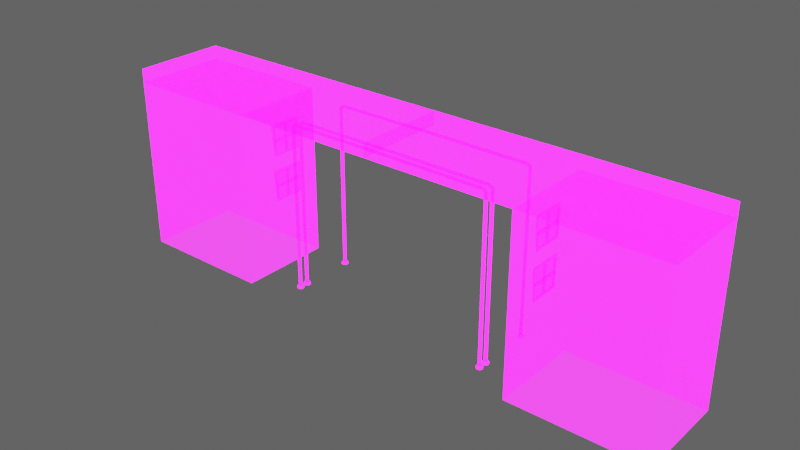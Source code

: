 # Source: Poles_Half-Building.blend  (saved by Blender 2.92.15; exported with 4.5.12 LTS)
import bpy
from mathutils import Matrix  # noqa: F401  (used for matrix-valued properties, if any)

bpy.ops.wm.read_factory_settings(use_empty=True)
scene = bpy.context.scene
scene.name = 'Scene'

# ---- collections
col_collection_2 = bpy.data.collections.new('Collection 2'); scene.collection.children.link(col_collection_2)
col_collection = bpy.data.collections.new('Collection'); scene.collection.children.link(col_collection)

# ---- images (referenced by path relative to the original .blend; pixels are not part of the script)
import os
ASSET_DIR = os.environ.get("B2B_ASSET_DIR", "")  # directory of the original .blend (textures are referenced by path, not embedded)
HERE = os.path.dirname(os.path.abspath(__file__))  # packed textures are extracted next to this script under _unpacked/

def load_image(name, relpath, width, height, colorspace="sRGB"):
    """Load a texture the original file referenced (path relative to the .blend, or extracted next to this script)."""
    p = next((c for c in (os.path.join(HERE, relpath), os.path.join(ASSET_DIR, relpath)) if relpath and os.path.exists(c)), "")
    if p:
        img = bpy.data.images.load(p, check_existing=True)
        img.name = name
    else:  # same state as the original file: an image datablock whose file is absent (Cycles renders it pink)
        img = bpy.data.images.new(name, width, height)
        img.source = "FILE"
        img.filepath = "//" + (relpath or name)
    img.colorspace_settings.name = colorspace
    return img
img_imphenziapalette01_256_gradientx4_png = load_image('ImphenziaPalette01-256-GradientX4.png', 'ImphenziaPalette01-256-GradientX4.png', 1024, 1024, 'sRGB')
img_imphenziapalette02_emission_png = load_image('ImphenziaPalette02-Emission.png', 'ImphenziaPalette02-Emission.png', 1024, 1024, 'sRGB')
img_imphenziapalette02_opacity_png = load_image('ImphenziaPalette02-Opacity.png', 'ImphenziaPalette02-Opacity.png', 1024, 1024, 'sRGB')

# ---- materials (node trees are filled in below, after node groups)
mat_gradient = bpy.data.materials.new('Gradient')
mat_gradient.alpha_threshold = 0.6481
mat_gradient.use_backface_culling = True
mat_gradient.use_raytrace_refraction = True
mat_gradient.use_screen_refraction = True
mat_gradient.use_sss_translucency = True
mat_gradient.thickness_mode = 'SLAB'
mat_gradient.use_thickness_from_shadow = True

# ---- node groups
ng_auto_smooth = bpy.data.node_groups.new('Auto Smooth', 'GeometryNodeTree')
_s = ng_auto_smooth.interface.new_socket(name='Geometry', in_out='OUTPUT', socket_type='NodeSocketGeometry')
_s = ng_auto_smooth.interface.new_socket(name='Geometry', in_out='INPUT', socket_type='NodeSocketGeometry')
_s = ng_auto_smooth.interface.new_socket(name='Angle', in_out='INPUT', socket_type='NodeSocketFloat')
_s.subtype = 'ANGLE'
_s.min_value = 0.0
_s.max_value = 3.142
ng_auto_smooth.is_modifier = True
_N = ng_auto_smooth.nodes; _L = ng_auto_smooth.links
n0 = _N.new('NodeGroupOutput'); n0.name = 'Group Output'; n0.location = (480, -100)
n1 = _N.new('NodeGroupInput'); n1.name = 'Group Input'; n1.location = (-420, -300)
n2 = _N.new('NodeGroupInput'); n2.name = 'Group Input.001'; n2.location = (-60, -100)
n3 = _N.new('GeometryNodeSetShadeSmooth'); n3.name = 'Set Shade Smooth'; n3.location = (120, -100)
n3.domain = 'EDGE'
n4 = _N.new('GeometryNodeSetShadeSmooth'); n4.name = 'Set Shade Smooth.001'; n4.location = (300, -100)
n5 = _N.new('GeometryNodeInputMeshEdgeAngle'); n5.name = 'Edge Angle'; n5.location = (-420, -220)
n6 = _N.new('GeometryNodeInputEdgeSmooth'); n6.name = 'Is Edge Smooth'; n6.location = (-60, -160)
n7 = _N.new('GeometryNodeInputShadeSmooth'); n7.name = 'Is Face Smooth'; n7.location = (-240, -340)
n8 = _N.new('FunctionNodeBooleanMath'); n8.name = 'Boolean Math'; n8.location = (-60, -220)
n9 = _N.new('FunctionNodeCompare'); n9.name = 'Compare'; n9.location = (-240, -180)
n9.operation = 'LESS_EQUAL'
_L.new(n5.outputs[0], n9.inputs[0])
_L.new(n4.outputs[0], n0.inputs[0])
_L.new(n1.outputs[1], n9.inputs[1])
_L.new(n9.outputs[0], n8.inputs[0])
_L.new(n7.outputs[0], n8.inputs[1])
_L.new(n2.outputs[0], n3.inputs[0])
_L.new(n6.outputs[0], n3.inputs[1])
_L.new(n3.outputs[0], n4.inputs[0])
_L.new(n8.outputs[0], n3.inputs[2])
n0.is_active_output = True

# ---- material node trees
mat_gradient.use_nodes = True; mat_gradient.node_tree.nodes.clear()
_N = mat_gradient.node_tree.nodes; _L = mat_gradient.node_tree.links
n0 = _N.new('ShaderNodeOutputMaterial'); n0.name = 'Material Output'; n0.location = (300, 300)
n1 = _N.new('ShaderNodeBsdfPrincipled'); n1.name = 'Principled BSDF'; n1.location = (10, 300)
n1.distribution = 'GGX'
n1.subsurface_method = 'BURLEY'
n1.inputs[3].default_value = 1.45
n1.inputs[28].default_value = 10.0
n2 = _N.new('ShaderNodeTexImage'); n2.name = 'Image Texture'; n2.location = (-460, 320)
n2.image = img_imphenziapalette01_256_gradientx4_png
n3 = _N.new('ShaderNodeTexImage'); n3.name = 'Image Texture.001'; n3.location = (-500, 0)
n3.image = img_imphenziapalette02_emission_png
n4 = _N.new('ShaderNodeTexImage'); n4.name = 'Image Texture.002'; n4.location = (-480, -300)
n4.image = img_imphenziapalette02_opacity_png
_L.new(n1.outputs[0], n0.inputs[0])
_L.new(n2.outputs[0], n1.inputs[0])
_L.new(n3.outputs[0], n1.inputs[27])
_L.new(n4.outputs[0], n1.inputs[4])
n0.is_active_output = True

# ---- world
world_world = bpy.data.worlds.new('World'); scene.world = world_world
world_world.use_nodes = True; world_world.node_tree.nodes.clear()
_N = world_world.node_tree.nodes; _L = world_world.node_tree.links
n0 = _N.new('ShaderNodeOutputWorld'); n0.name = 'World Output'; n0.location = (300, 300)
n1 = _N.new('ShaderNodeBackground'); n1.name = 'Background'; n1.location = (10, 300)
n1.inputs[0].default_value = (0.05088, 0.05088, 0.05088, 1.0)
n1.inputs[1].default_value = 2.0
_L.new(n1.outputs[0], n0.inputs[0])
n0.is_active_output = True
world_world.color = (0.05088, 0.05088, 0.05088)
world_world.use_sun_shadow = False
world_world.sun_shadow_jitter_overblur = 0.0

# ---- meshes
me_plane_073 = bpy.data.meshes.new('Plane.073')
me_plane_073.from_pydata([(60.71, 0.0, 0.0), (31.73, 0.0, 0.0), (31.73, 0.0, 37.26), (60.71, 0.0, 37.26), (31.73, 0.0, 37.26), (60.71, 0.0, 37.26), (31.73, 0.0, 40.15), (60.71, 0.0, 40.15), (0.0, 0.0, 37.26), (0.0, 0.0, 40.15), (22.75, 7.598, 0.2927), (22.75, 7.598, 35.23), (22.98, 7.502, 0.2927), (22.98, 7.502, 35.23), (23.07, 7.272, 0.2927), (23.07, 7.272, 35.23), (22.98, 7.042, 0.2927), (22.98, 7.042, 35.23), (22.75, 6.946, 0.2927), (22.75, 6.946, 35.23), (22.51, 7.042, 0.2927), (22.51, 7.042, 35.23), (22.42, 7.272, 0.2927), (22.42, 7.272, 35.23), (22.51, 7.502, 0.2927), (22.51, 7.502, 35.23), (22.89, 7.502, 35.64), (22.7, 7.598, 35.51), (22.97, 7.272, 35.7), (22.89, 7.042, 35.64), (22.7, 6.946, 35.51), (22.52, 7.042, 35.37), (22.44, 7.272, 35.31), (22.52, 7.502, 35.37), (22.49, 7.502, 35.97), (22.4, 7.598, 35.76), (22.53, 7.272, 36.06), (22.49, 7.042, 35.97), (22.4, 6.946, 35.76), (22.3, 7.042, 35.55), (22.26, 7.272, 35.47), (22.3, 7.502, 35.55), (22.01, 7.502, 36.18), (21.99, 7.598, 35.95), (22.02, 7.272, 36.28), (22.01, 7.042, 36.18), (21.99, 6.946, 35.95), (21.97, 7.042, 35.73), (21.96, 7.272, 35.63), (21.97, 7.502, 35.73), (21.51, 7.502, 36.23), (21.51, 7.598, 36.0), (21.51, 7.272, 36.33), (21.51, 7.042, 36.23), (21.51, 6.946, 36.0), (21.51, 7.042, 35.77), (21.51, 7.272, 35.67), (21.51, 7.502, 35.77), (0.0, 7.502, 36.31), (0.0, 7.598, 36.08), (0.0, 7.272, 36.41), (0.0, 7.042, 36.31), (0.0, 6.946, 36.08), (0.0, 7.042, 35.85), (0.0, 7.272, 35.76), (0.0, 7.502, 35.85), (22.75, 5.705, 0.2919), (22.75, 5.705, 35.23), (22.98, 5.609, 0.2919), (22.98, 5.609, 35.23), (23.08, 5.379, 0.2919), (23.08, 5.379, 35.23), (22.98, 5.149, 0.2919), (22.98, 5.149, 35.23), (22.75, 5.053, 0.2919), (22.75, 5.053, 35.23), (22.52, 5.149, 0.2919), (22.52, 5.149, 35.23), (22.43, 5.379, 0.2919), (22.43, 5.379, 35.23), (22.52, 5.609, 0.2919), (22.52, 5.609, 35.23), (22.9, 5.609, 35.64), (22.71, 5.705, 35.5), (22.98, 5.379, 35.7), (22.9, 5.149, 35.64), (22.71, 5.053, 35.5), (22.52, 5.149, 35.37), (22.45, 5.379, 35.31), (22.52, 5.609, 35.37), (22.5, 5.609, 35.97), (22.4, 5.705, 35.76), (22.54, 5.379, 36.06), (22.5, 5.149, 35.97), (22.4, 5.053, 35.76), (22.31, 5.149, 35.55), (22.27, 5.379, 35.47), (22.31, 5.609, 35.55), (22.02, 5.609, 36.18), (22.0, 5.705, 35.95), (22.03, 5.379, 36.28), (22.02, 5.149, 36.18), (22.0, 5.053, 35.95), (21.98, 5.149, 35.72), (21.97, 5.379, 35.63), (21.98, 5.609, 35.72), (21.52, 5.609, 36.23), (21.52, 5.705, 36.0), (21.52, 5.379, 36.33), (21.52, 5.149, 36.23), (21.52, 5.053, 36.0), (21.52, 5.149, 35.77), (21.52, 5.379, 35.67), (21.52, 5.609, 35.77), (0.0, 5.609, 36.31), (0.0, 5.705, 36.08), (0.0, 5.379, 36.41), (0.0, 5.149, 36.31), (0.0, 5.053, 36.08), (0.0, 5.149, 35.85), (0.0, 5.379, 35.76), (0.0, 5.609, 35.85), (22.15, 19.3, -0.07145), (21.94, 18.8, -0.07145), (22.15, 18.3, -0.07145), (22.65, 18.1, -0.07145), (23.15, 18.3, -0.07145), (23.35, 18.8, -0.07145), (23.15, 19.3, -0.07145), (22.65, 19.51, -0.07145), (22.15, 19.3, 0.2768), (21.94, 18.8, 0.2768), (22.15, 18.3, 0.2768), (22.65, 18.1, 0.2768), (23.15, 18.3, 0.2768), (23.35, 18.8, 0.2768), (23.15, 19.3, 0.2768), (22.65, 19.51, 0.2768), (0.0, 19.03, 35.84), (0.0, 18.8, 35.74), (0.0, 18.57, 35.84), (0.0, 18.48, 36.07), (0.0, 18.57, 36.3), (0.0, 18.8, 36.39), (0.0, 19.13, 36.07), (0.0, 19.03, 36.3), (21.41, 19.03, 35.75), (21.41, 18.8, 35.66), (21.41, 18.57, 35.75), (21.41, 18.48, 35.98), (21.42, 18.57, 36.21), (21.42, 18.8, 36.31), (21.41, 19.13, 35.98), (21.42, 19.03, 36.21), (21.87, 19.03, 35.71), (21.86, 18.8, 35.61), (21.87, 18.57, 35.71), (21.89, 18.48, 35.94), (21.91, 18.57, 36.17), (21.92, 18.8, 36.26), (21.89, 19.13, 35.94), (21.91, 19.03, 36.17), (22.2, 19.03, 35.54), (22.16, 18.8, 35.45), (22.2, 18.57, 35.54), (22.3, 18.48, 35.75), (22.4, 18.57, 35.96), (22.44, 18.8, 36.04), (22.3, 19.13, 35.75), (22.4, 19.03, 35.96), (22.42, 19.03, 35.35), (22.34, 18.8, 35.3), (22.42, 18.57, 35.35), (22.61, 18.48, 35.49), (22.79, 18.57, 35.62), (22.87, 18.8, 35.68), (22.61, 19.13, 35.49), (22.79, 19.03, 35.62), (22.42, 19.03, 35.21), (22.42, 19.03, 0.2768), (22.32, 18.8, 35.21), (22.32, 18.8, 0.2768), (22.42, 18.57, 35.21), (22.42, 18.57, 0.2768), (22.65, 18.48, 35.21), (22.65, 18.48, 0.2768), (22.88, 18.57, 35.21), (22.88, 18.57, 0.2768), (22.97, 18.8, 35.21), (22.97, 18.8, 0.2768), (22.88, 19.03, 35.21), (22.88, 19.03, 0.2768), (22.65, 19.13, 35.21), (22.65, 19.13, 0.2768), (22.75, 7.976, 0.2927), (23.24, 7.77, 0.2927), (23.45, 7.272, 0.2927), (23.24, 6.774, 0.2927), (22.75, 6.568, 0.2927), (22.25, 6.774, 0.2927), (22.04, 7.272, 0.2927), (22.25, 7.77, 0.2927), (22.75, 6.083, 0.2919), (23.25, 5.877, 0.2919), (23.46, 5.379, 0.2919), (23.25, 4.881, 0.2919), (22.75, 4.675, 0.2919), (22.26, 4.881, 0.2919), (22.05, 5.379, 0.2919), (22.26, 5.877, 0.2919), (22.75, 7.976, -0.05556), (23.24, 7.77, -0.05556), (23.45, 7.272, -0.05556), (23.24, 6.774, -0.05556), (22.75, 6.568, -0.05556), (22.25, 6.774, -0.05556), (22.04, 7.272, -0.05556), (22.25, 7.77, -0.05556), (22.75, 6.083, -0.05636), (23.25, 5.877, -0.05636), (23.46, 5.379, -0.05636), (23.25, 4.881, -0.05636), (22.75, 4.675, -0.05636), (22.26, 4.881, -0.05636), (22.05, 5.379, -0.05636), (22.26, 5.877, -0.05636), (31.68, 11.86, 16.38), (31.68, 11.31, 16.4), (31.31, 11.86, 16.38), (31.31, 11.31, 16.4), (31.68, 11.74, 22.1), (31.68, 11.19, 22.12), (31.31, 11.74, 22.1), (31.31, 11.19, 22.12), (31.71, 14.97, 15.92), (31.71, 8.385, 15.92), (31.71, 15.1, 22.75), (31.71, 7.891, 22.75), (31.31, 8.83, 16.38), (31.31, 14.52, 16.38), (31.31, 8.365, 22.11), (31.31, 14.63, 22.11), (31.31, 8.385, 15.92), (31.31, 14.97, 15.92), (31.31, 7.891, 22.75), (31.31, 15.1, 22.75), (31.68, 8.799, 16.38), (31.68, 14.52, 16.38), (31.68, 8.375, 22.11), (31.68, 14.62, 22.11), (31.31, 8.626, 18.92), (31.29, 8.555, 19.52), (31.68, 8.597, 18.89), (31.66, 8.566, 19.49), (31.38, 14.59, 19.6), (31.4, 14.66, 19.01), (31.75, 14.6, 19.58), (31.77, 14.63, 18.98), (31.68, 11.86, 26.4), (31.68, 11.31, 26.42), (31.31, 11.86, 26.4), (31.31, 11.31, 26.42), (31.68, 11.74, 32.11), (31.68, 11.19, 32.13), (31.31, 11.74, 32.11), (31.31, 11.19, 32.13), (31.71, 14.97, 25.94), (31.71, 8.385, 25.94), (31.71, 15.1, 32.76), (31.71, 7.891, 32.76), (31.31, 8.83, 26.4), (31.31, 14.52, 26.4), (31.31, 8.365, 32.12), (31.31, 14.63, 32.12), (31.31, 8.385, 25.94), (31.31, 14.97, 25.94), (31.31, 7.891, 32.76), (31.31, 15.1, 32.76), (31.68, 8.799, 26.4), (31.68, 14.52, 26.4), (31.68, 8.375, 32.12), (31.68, 14.62, 32.12), (31.31, 8.626, 28.93), (31.29, 8.555, 29.53), (31.68, 8.597, 28.9), (31.66, 8.566, 29.5), (31.38, 14.59, 29.62), (31.4, 14.66, 29.02), (31.75, 14.6, 29.59), (31.77, 14.63, 28.99), (4.533, 0.0, 40.15), (9.066, 0.0, 40.15), (13.6, 0.0, 40.15), (18.13, 0.0, 40.15), (22.67, 0.0, 40.15), (27.2, 0.0, 40.15), (27.2, 0.0, 37.26), (22.67, 0.0, 37.26), (18.13, 0.0, 37.26), (13.6, 0.0, 37.26), (9.066, 0.0, 37.26), (4.533, 0.0, 37.26), (20.71, 20.0, 0.0), (60.71, 20.0, 0.0), (31.73, 20.0, 0.0), (60.71, 20.0, 37.26), (31.73, 20.0, 37.26), (60.71, 20.0, 37.26), (31.73, 20.0, 37.26), (60.71, 20.0, 40.15), (31.73, 20.0, 40.15), (0.0, 20.0, 37.26), (0.0, 20.0, 40.15), (27.2, 20.0, 37.26), (22.67, 20.0, 37.26), (18.13, 20.0, 37.26), (13.6, 20.0, 37.26), (9.066, 20.0, 37.26), (4.533, 20.0, 37.26), (27.2, 20.0, 40.15), (22.67, 20.0, 40.15), (18.13, 20.0, 40.15), (13.6, 20.0, 40.15), (9.066, 20.0, 40.15), (4.533, 20.0, 40.15)], [], [(1, 0, 3, 2), (304, 1, 2, 306), (4, 5, 7, 6), (311, 8, 9, 312), (318, 301, 8, 311), (301, 290, 9, 8), (10, 11, 13, 12), (12, 13, 15, 14), (14, 15, 17, 16), (16, 17, 19, 18), (18, 19, 21, 20), (20, 21, 23, 22), (17, 15, 28, 29), (22, 23, 25, 24), (24, 25, 11, 10), (33, 32, 40, 41), (23, 21, 31, 32), (19, 17, 29, 30), (25, 23, 32, 33), (15, 13, 26, 28), (21, 19, 30, 31), (11, 25, 33, 27), (13, 11, 27, 26), (38, 37, 45, 46), (31, 30, 38, 39), (29, 28, 36, 37), (26, 27, 35, 34), (27, 33, 41, 35), (32, 31, 39, 40), (30, 29, 37, 38), (28, 26, 34, 36), (43, 49, 57, 51), (36, 34, 42, 44), (41, 40, 48, 49), (39, 38, 46, 47), (37, 36, 44, 45), (34, 35, 43, 42), (35, 41, 49, 43), (40, 39, 47, 48), (55, 54, 62, 63), (48, 47, 55, 56), (46, 45, 53, 54), (44, 42, 50, 52), (49, 48, 56, 57), (47, 46, 54, 55), (45, 44, 52, 53), (42, 43, 51, 50), (58, 59, 65, 64, 63, 62, 61, 60), (53, 52, 60, 61), (50, 51, 59, 58), (51, 57, 65, 59), (56, 55, 63, 64), (54, 53, 61, 62), (52, 50, 58, 60), (57, 56, 64, 65), (66, 67, 69, 68), (68, 69, 71, 70), (70, 71, 73, 72), (72, 73, 75, 74), (74, 75, 77, 76), (76, 77, 79, 78), (73, 71, 84, 85), (78, 79, 81, 80), (80, 81, 67, 66), (89, 88, 96, 97), (79, 77, 87, 88), (75, 73, 85, 86), (81, 79, 88, 89), (71, 69, 82, 84), (77, 75, 86, 87), (67, 81, 89, 83), (69, 67, 83, 82), (94, 93, 101, 102), (87, 86, 94, 95), (85, 84, 92, 93), (82, 83, 91, 90), (83, 89, 97, 91), (88, 87, 95, 96), (86, 85, 93, 94), (84, 82, 90, 92), (99, 105, 113, 107), (92, 90, 98, 100), (97, 96, 104, 105), (95, 94, 102, 103), (93, 92, 100, 101), (90, 91, 99, 98), (91, 97, 105, 99), (96, 95, 103, 104), (111, 110, 118, 119), (104, 103, 111, 112), (102, 101, 109, 110), (100, 98, 106, 108), (105, 104, 112, 113), (103, 102, 110, 111), (101, 100, 108, 109), (98, 99, 107, 106), (114, 115, 121, 120, 119, 118, 117, 116), (109, 108, 116, 117), (106, 107, 115, 114), (107, 113, 121, 115), (112, 111, 119, 120), (110, 109, 117, 118), (108, 106, 114, 116), (113, 112, 120, 121), (130, 137, 129, 122), (131, 130, 122, 123), (132, 131, 123, 124), (133, 132, 124, 125), (134, 133, 125, 126), (135, 134, 126, 127), (136, 135, 127, 128), (137, 136, 128, 129), (179, 193, 137, 130), (189, 187, 134, 135), (181, 179, 130, 131), (191, 189, 135, 136), (183, 181, 131, 132), (193, 191, 136, 137), (185, 183, 132, 133), (187, 185, 133, 134), (22, 24, 201, 200), (146, 147, 139, 138), (151, 153, 145, 143), (149, 150, 142, 141), (147, 148, 140, 139), (152, 146, 138, 144), (153, 152, 144, 145), (150, 151, 143, 142), (145, 144, 138, 139, 140, 141, 142, 143), (161, 160, 152, 153), (158, 159, 151, 150), (156, 157, 149, 148), (154, 155, 147, 146), (159, 161, 153, 151), (157, 158, 150, 149), (155, 156, 148, 147), (148, 149, 141, 140), (163, 164, 156, 155), (168, 162, 154, 160), (169, 168, 160, 161), (166, 167, 159, 158), (164, 165, 157, 156), (162, 163, 155, 154), (167, 169, 161, 159), (160, 154, 146, 152), (175, 177, 169, 167), (173, 174, 166, 165), (171, 172, 164, 163), (176, 170, 162, 168), (177, 176, 168, 169), (174, 175, 167, 166), (172, 173, 165, 164), (165, 166, 158, 157), (190, 192, 176, 177), (192, 178, 170, 176), (182, 184, 173, 172), (188, 190, 177, 175), (178, 180, 171, 170), (184, 186, 174, 173), (180, 182, 172, 171), (170, 171, 163, 162), (179, 178, 192, 193), (181, 180, 178, 179), (197, 198, 214, 213), (186, 188, 175, 174), (183, 182, 180, 181), (72, 74, 206, 205), (185, 184, 182, 183), (14, 16, 197, 196), (187, 186, 184, 185), (189, 188, 186, 187), (24, 10, 194, 201), (191, 190, 188, 189), (193, 192, 190, 191), (74, 76, 207, 206), (16, 18, 198, 197), (66, 68, 203, 202), (76, 78, 208, 207), (18, 20, 199, 198), (10, 12, 195, 194), (68, 70, 204, 203), (78, 80, 209, 208), (20, 22, 200, 199), (70, 72, 205, 204), (12, 14, 196, 195), (80, 66, 202, 209), (198, 199, 215, 214), (199, 200, 216, 215), (200, 201, 217, 216), (201, 194, 210, 217), (202, 203, 219, 218), (203, 204, 220, 219), (204, 205, 221, 220), (205, 206, 222, 221), (206, 207, 223, 222), (207, 208, 224, 223), (194, 195, 211, 210), (208, 209, 225, 224), (195, 196, 212, 211), (209, 202, 218, 225), (196, 197, 213, 212), (231, 233, 229, 227), (233, 232, 228, 229), (232, 230, 226, 228), (229, 228, 226, 227), (233, 231, 230, 232), (241, 239, 247, 249), (235, 237, 244, 242), (237, 236, 245, 244), (236, 234, 243, 245), (234, 235, 242, 243), (238, 239, 243, 242), (241, 240, 244, 245), (239, 241, 245, 243), (240, 238, 242, 244), (247, 246, 248, 249), (239, 238, 246, 247), (238, 240, 248, 246), (240, 241, 249, 248), (250, 252, 253, 251), (255, 254, 256, 257), (251, 253, 256, 254), (252, 250, 255, 257), (250, 251, 254, 255), (263, 265, 261, 259), (265, 264, 260, 261), (264, 262, 258, 260), (261, 260, 258, 259), (265, 263, 262, 264), (273, 271, 279, 281), (267, 269, 276, 274), (269, 268, 277, 276), (268, 266, 275, 277), (266, 267, 274, 275), (270, 271, 275, 274), (273, 272, 276, 277), (271, 273, 277, 275), (272, 270, 274, 276), (279, 278, 280, 281), (271, 270, 278, 279), (270, 272, 280, 278), (272, 273, 281, 280), (282, 284, 285, 283), (287, 286, 288, 289), (283, 285, 288, 286), (284, 282, 287, 289), (282, 283, 286, 287), (4, 6, 295, 296), (296, 295, 294, 297), (297, 294, 293, 298), (298, 293, 292, 299), (299, 292, 291, 300), (300, 291, 290, 301), (308, 4, 296, 313), (313, 296, 297, 314), (314, 297, 298, 315), (315, 298, 299, 316), (316, 299, 300, 317), (317, 300, 301, 318), (0, 303, 305, 3), (2, 3, 305, 306), (291, 323, 324, 290), (292, 322, 323, 291), (293, 321, 322, 292), (294, 320, 321, 293), (295, 319, 320, 294), (6, 310, 319, 295), (324, 323, 322, 321, 320, 319, 310, 309, 307, 308, 313, 314, 315, 316, 317, 318, 311, 312), (290, 324, 312, 9), (305, 303, 302, 304, 306), (5, 307, 309, 7), (6, 7, 309, 310), (4, 308, 307, 5)])
me_plane_073.polygons.foreach_set('use_smooth', [True] * 273)
_uv = me_plane_073.uv_layers.new(name='UVMap')
_uv.uv.foreach_set('vector', [0.2196, 0.7833, 0.2196, 0.7833, 0.2196, 0.7833, 0.2196, 0.7833, 0.2155, 0.7778, 0.2155, 0.7778, 0.2155, 0.7778, 0.2155, 0.7778, 0.2155, 0.7778, 0.2155, 0.7778, 0.2155, 0.7778, 0.2155, 0.7778, 0.2155, 0.7778, 0.2155, 0.7778, 0.2155, 0.7778, 0.2155, 0.7778, 0.2155, 0.7778, 0.2155, 0.7778, 0.2155, 0.7778, 0.2155, 0.7778, 0.2155, 0.7778, 0.2155, 0.7778, 0.2155, 0.7778, 0.2155, 0.7778, 0.3921, 0.4693, 0.3921, 0.4928, 0.3939, 0.4928, 0.3939, 0.4693, 0.3939, 0.4693, 0.3939, 0.4928, 0.3946, 0.4928, 0.3946, 0.4693, 0.3946, 0.4693, 0.3946, 0.4928, 0.3939, 0.4928, 0.3939, 0.4693, 0.3939, 0.4693, 0.3939, 0.4928, 0.3921, 0.4928, 0.3921, 0.4693, 0.3921, 0.4693, 0.3921, 0.4928, 0.3903, 0.4928, 0.3903, 0.4693, 0.3903, 0.4693, 0.3903, 0.4928, 0.3895, 0.4928, 0.3895, 0.4693, 0.3939, 0.4928, 0.3946, 0.4928, 0.3946, 0.4928, 0.3939, 0.4928, 0.3895, 0.4693, 0.3895, 0.4928, 0.3903, 0.4928, 0.3903, 0.4693, 0.3903, 0.4693, 0.3903, 0.4928, 0.3921, 0.4928, 0.3921, 0.4693, 0.3903, 0.4928, 0.3895, 0.4928, 0.3895, 0.4928, 0.3903, 0.4928, 0.3895, 0.4928, 0.3903, 0.4928, 0.3903, 0.4928, 0.3895, 0.4928, 0.3921, 0.4928, 0.3939, 0.4928, 0.3939, 0.4928, 0.3921, 0.4928, 0.3903, 0.4928, 0.3895, 0.4928, 0.3895, 0.4928, 0.3903, 0.4928, 0.3946, 0.4928, 0.3939, 0.4928, 0.3939, 0.4928, 0.3946, 0.4928, 0.3903, 0.4928, 0.3921, 0.4928, 0.3921, 0.4928, 0.3903, 0.4928, 0.3921, 0.4928, 0.3903, 0.4928, 0.3903, 0.4928, 0.3921, 0.4928, 0.3939, 0.4928, 0.3921, 0.4928, 0.3921, 0.4928, 0.3939, 0.4928, 0.3921, 0.4928, 0.3939, 0.4928, 0.3939, 0.4928, 0.3921, 0.4928, 0.3903, 0.4928, 0.3921, 0.4928, 0.3921, 0.4928, 0.3903, 0.4928, 0.3939, 0.4928, 0.3946, 0.4928, 0.3946, 0.4928, 0.3939, 0.4928, 0.3939, 0.4928, 0.3921, 0.4928, 0.3921, 0.4928, 0.3939, 0.4928, 0.3921, 0.4928, 0.3903, 0.4928, 0.3903, 0.4928, 0.3921, 0.4928, 0.3895, 0.4928, 0.3903, 0.4928, 0.3903, 0.4928, 0.3895, 0.4928, 0.3921, 0.4928, 0.3939, 0.4928, 0.3939, 0.4928, 0.3921, 0.4928, 0.3946, 0.4928, 0.3939, 0.4928, 0.3939, 0.4928, 0.3946, 0.4928, 0.3921, 0.4928, 0.3903, 0.4928, 0.3903, 0.4928, 0.3921, 0.4928, 0.3946, 0.4928, 0.3939, 0.4928, 0.3939, 0.4928, 0.3946, 0.4928, 0.3903, 0.4928, 0.3895, 0.4928, 0.3895, 0.4928, 0.3903, 0.4928, 0.3903, 0.4928, 0.3921, 0.4928, 0.3921, 0.4928, 0.3903, 0.4928, 0.3939, 0.4928, 0.3946, 0.4928, 0.3946, 0.4928, 0.3939, 0.4928, 0.3939, 0.4928, 0.3921, 0.4928, 0.3921, 0.4928, 0.3939, 0.4928, 0.3921, 0.4928, 0.3903, 0.4928, 0.3903, 0.4928, 0.3921, 0.4928, 0.3895, 0.4928, 0.3903, 0.4928, 0.3903, 0.4928, 0.3895, 0.4928, 0.3903, 0.4928, 0.3921, 0.4928, 0.3921, 0.4928, 0.3903, 0.4928, 0.3895, 0.4928, 0.3903, 0.4928, 0.3903, 0.4928, 0.3895, 0.4928, 0.3921, 0.4928, 0.3939, 0.4928, 0.3939, 0.4928, 0.3921, 0.4928, 0.3946, 0.4928, 0.3939, 0.4928, 0.3939, 0.4928, 0.3946, 0.4928, 0.3903, 0.4928, 0.3895, 0.4928, 0.3895, 0.4928, 0.3903, 0.4928, 0.3903, 0.4928, 0.3921, 0.4928, 0.3921, 0.4928, 0.3903, 0.4928, 0.3939, 0.4928, 0.3946, 0.4928, 0.3946, 0.4928, 0.3939, 0.4928, 0.3939, 0.4928, 0.3921, 0.4928, 0.3921, 0.4928, 0.3939, 0.4928, 0.3939, 0.4928, 0.3921, 0.4928, 0.3903, 0.4928, 0.3895, 0.4928, 0.3903, 0.4928, 0.3921, 0.4928, 0.3939, 0.4928, 0.3946, 0.4928, 0.3939, 0.4928, 0.3946, 0.4928, 0.3946, 0.4928, 0.3939, 0.4928, 0.3939, 0.4928, 0.3921, 0.4928, 0.3921, 0.4928, 0.3939, 0.4928, 0.3921, 0.4928, 0.3903, 0.4928, 0.3903, 0.4928, 0.3921, 0.4928, 0.3895, 0.4928, 0.3903, 0.4928, 0.3903, 0.4928, 0.3895, 0.4928, 0.3921, 0.4928, 0.3939, 0.4928, 0.3939, 0.4928, 0.3921, 0.4928, 0.3946, 0.4928, 0.3939, 0.4928, 0.3939, 0.4928, 0.3946, 0.4928, 0.3903, 0.4928, 0.3895, 0.4928, 0.3895, 0.4928, 0.3903, 0.4928, 0.3921, 0.4693, 0.3921, 0.4928, 0.3939, 0.4928, 0.3939, 0.4693, 0.3939, 0.4693, 0.3939, 0.4928, 0.3946, 0.4928, 0.3946, 0.4693, 0.3946, 0.4693, 0.3946, 0.4928, 0.3939, 0.4928, 0.3939, 0.4693, 0.3939, 0.4693, 0.3939, 0.4928, 0.3921, 0.4928, 0.3921, 0.4693, 0.3921, 0.4693, 0.3921, 0.4928, 0.3903, 0.4928, 0.3903, 0.4693, 0.3903, 0.4693, 0.3903, 0.4928, 0.3895, 0.4928, 0.3895, 0.4693, 0.3939, 0.4928, 0.3946, 0.4928, 0.3946, 0.4928, 0.3939, 0.4928, 0.3895, 0.4693, 0.3895, 0.4928, 0.3903, 0.4928, 0.3903, 0.4693, 0.3903, 0.4693, 0.3903, 0.4928, 0.3921, 0.4928, 0.3921, 0.4693, 0.3903, 0.4928, 0.3895, 0.4928, 0.3895, 0.4928, 0.3903, 0.4928, 0.3895, 0.4928, 0.3903, 0.4928, 0.3903, 0.4928, 0.3895, 0.4928, 0.3921, 0.4928, 0.3939, 0.4928, 0.3939, 0.4928, 0.3921, 0.4928, 0.3903, 0.4928, 0.3895, 0.4928, 0.3895, 0.4928, 0.3903, 0.4928, 0.3946, 0.4928, 0.3939, 0.4928, 0.3939, 0.4928, 0.3946, 0.4928, 0.3903, 0.4928, 0.3921, 0.4928, 0.3921, 0.4928, 0.3903, 0.4928, 0.3921, 0.4928, 0.3903, 0.4928, 0.3903, 0.4928, 0.3921, 0.4928, 0.3939, 0.4928, 0.3921, 0.4928, 0.3921, 0.4928, 0.3939, 0.4928, 0.3921, 0.4928, 0.3939, 0.4928, 0.3939, 0.4928, 0.3921, 0.4928, 0.3903, 0.4928, 0.3921, 0.4928, 0.3921, 0.4928, 0.3903, 0.4928, 0.3939, 0.4928, 0.3946, 0.4928, 0.3946, 0.4928, 0.3939, 0.4928, 0.3939, 0.4928, 0.3921, 0.4928, 0.3921, 0.4928, 0.3939, 0.4928, 0.3921, 0.4928, 0.3903, 0.4928, 0.3903, 0.4928, 0.3921, 0.4928, 0.3895, 0.4928, 0.3903, 0.4928, 0.3903, 0.4928, 0.3895, 0.4928, 0.3921, 0.4928, 0.3939, 0.4928, 0.3939, 0.4928, 0.3921, 0.4928, 0.3946, 0.4928, 0.3939, 0.4928, 0.3939, 0.4928, 0.3946, 0.4928, 0.3921, 0.4928, 0.3903, 0.4928, 0.3903, 0.4928, 0.3921, 0.4928, 0.3946, 0.4928, 0.3939, 0.4928, 0.3939, 0.4928, 0.3946, 0.4928, 0.3903, 0.4928, 0.3895, 0.4928, 0.3895, 0.4928, 0.3903, 0.4928, 0.3903, 0.4928, 0.3921, 0.4928, 0.3921, 0.4928, 0.3903, 0.4928, 0.3939, 0.4928, 0.3946, 0.4928, 0.3946, 0.4928, 0.3939, 0.4928, 0.3939, 0.4928, 0.3921, 0.4928, 0.3921, 0.4928, 0.3939, 0.4928, 0.3921, 0.4928, 0.3903, 0.4928, 0.3903, 0.4928, 0.3921, 0.4928, 0.3895, 0.4928, 0.3903, 0.4928, 0.3903, 0.4928, 0.3895, 0.4928, 0.3903, 0.4928, 0.3921, 0.4928, 0.3921, 0.4928, 0.3903, 0.4928, 0.3895, 0.4928, 0.3903, 0.4928, 0.3903, 0.4928, 0.3895, 0.4928, 0.3921, 0.4928, 0.3939, 0.4928, 0.3939, 0.4928, 0.3921, 0.4928, 0.3946, 0.4928, 0.3939, 0.4928, 0.3939, 0.4928, 0.3946, 0.4928, 0.3903, 0.4928, 0.3895, 0.4928, 0.3895, 0.4928, 0.3903, 0.4928, 0.3903, 0.4928, 0.3921, 0.4928, 0.3921, 0.4928, 0.3903, 0.4928, 0.3939, 0.4928, 0.3946, 0.4928, 0.3946, 0.4928, 0.3939, 0.4928, 0.3939, 0.4928, 0.3921, 0.4928, 0.3921, 0.4928, 0.3939, 0.4928, 0.3939, 0.4928, 0.3921, 0.4928, 0.3903, 0.4928, 0.3895, 0.4928, 0.3903, 0.4928, 0.3921, 0.4928, 0.3939, 0.4928, 0.3946, 0.4928, 0.3939, 0.4928, 0.3946, 0.4928, 0.3946, 0.4928, 0.3939, 0.4928, 0.3939, 0.4928, 0.3921, 0.4928, 0.3921, 0.4928, 0.3939, 0.4928, 0.3921, 0.4928, 0.3903, 0.4928, 0.3903, 0.4928, 0.3921, 0.4928, 0.3895, 0.4928, 0.3903, 0.4928, 0.3903, 0.4928, 0.3895, 0.4928, 0.3921, 0.4928, 0.3939, 0.4928, 0.3939, 0.4928, 0.3921, 0.4928, 0.3946, 0.4928, 0.3939, 0.4928, 0.3939, 0.4928, 0.3946, 0.4928, 0.3903, 0.4928, 0.3895, 0.4928, 0.3895, 0.4928, 0.3903, 0.4928, 0.3903, 0.4693, 0.3921, 0.4693, 0.3921, 0.4693, 0.3903, 0.4693, 0.3895, 0.4693, 0.3903, 0.4693, 0.3903, 0.4693, 0.3895, 0.4693, 0.3903, 0.4693, 0.3895, 0.4693, 0.3895, 0.4693, 0.3903, 0.4693, 0.3921, 0.4693, 0.3903, 0.4693, 0.3903, 0.4693, 0.3921, 0.4693, 0.3939, 0.4693, 0.3921, 0.4693, 0.3921, 0.4693, 0.3939, 0.4693, 0.3946, 0.4693, 0.3939, 0.4693, 0.3939, 0.4693, 0.3946, 0.4693, 0.3939, 0.4693, 0.3946, 0.4693, 0.3946, 0.4693, 0.3939, 0.4693, 0.3921, 0.4693, 0.3939, 0.4693, 0.3939, 0.4693, 0.3921, 0.4693, 0.3903, 0.4693, 0.3921, 0.4693, 0.3921, 0.4693, 0.3903, 0.4693, 0.3946, 0.4693, 0.3939, 0.4693, 0.3939, 0.4693, 0.3946, 0.4693, 0.3895, 0.4693, 0.3903, 0.4693, 0.3903, 0.4693, 0.3895, 0.4693, 0.3939, 0.4693, 0.3946, 0.4693, 0.3946, 0.4693, 0.3939, 0.4693, 0.3903, 0.4693, 0.3895, 0.4693, 0.3895, 0.4693, 0.3903, 0.4693, 0.3921, 0.4693, 0.3939, 0.4693, 0.3939, 0.4693, 0.3921, 0.4693, 0.3921, 0.4693, 0.3903, 0.4693, 0.3903, 0.4693, 0.3921, 0.4693, 0.3939, 0.4693, 0.3921, 0.4693, 0.3921, 0.4693, 0.3939, 0.4693, 0.3895, 0.4693, 0.3903, 0.4693, 0.3903, 0.4693, 0.3895, 0.4693, 0.3903, 0.4928, 0.3895, 0.4928, 0.3895, 0.4928, 0.3903, 0.4928, 0.3946, 0.4928, 0.3939, 0.4928, 0.3939, 0.4928, 0.3946, 0.4928, 0.3921, 0.4928, 0.3939, 0.4928, 0.3939, 0.4928, 0.3921, 0.4928, 0.3895, 0.4928, 0.3903, 0.4928, 0.3903, 0.4928, 0.3895, 0.4928, 0.3921, 0.4928, 0.3903, 0.4928, 0.3903, 0.4928, 0.3921, 0.4928, 0.3939, 0.4928, 0.3921, 0.4928, 0.3921, 0.4928, 0.3939, 0.4928, 0.3939, 0.4928, 0.3946, 0.4928, 0.3946, 0.4928, 0.3939, 0.4928, 0.3939, 0.4928, 0.3921, 0.4928, 0.3903, 0.4928, 0.3895, 0.4928, 0.3903, 0.4928, 0.3921, 0.4928, 0.3939, 0.4928, 0.3946, 0.4928, 0.3939, 0.4928, 0.3921, 0.4928, 0.3921, 0.4928, 0.3939, 0.4928, 0.3939, 0.4928, 0.3946, 0.4928, 0.3946, 0.4928, 0.3939, 0.4928, 0.3903, 0.4928, 0.3921, 0.4928, 0.3921, 0.4928, 0.3903, 0.4928, 0.3903, 0.4928, 0.3895, 0.4928, 0.3895, 0.4928, 0.3903, 0.4928, 0.3946, 0.4928, 0.3939, 0.4928, 0.3939, 0.4928, 0.3946, 0.4928, 0.3921, 0.4928, 0.3939, 0.4928, 0.3939, 0.4928, 0.3921, 0.4928, 0.3895, 0.4928, 0.3903, 0.4928, 0.3903, 0.4928, 0.3895, 0.4928, 0.3903, 0.4928, 0.3921, 0.4928, 0.3921, 0.4928, 0.3903, 0.4928, 0.3895, 0.4928, 0.3903, 0.4928, 0.3903, 0.4928, 0.3895, 0.4928, 0.3921, 0.4928, 0.3903, 0.4928, 0.3903, 0.4928, 0.3921, 0.4928, 0.3939, 0.4928, 0.3921, 0.4928, 0.3921, 0.4928, 0.3939, 0.4928, 0.3939, 0.4928, 0.3946, 0.4928, 0.3946, 0.4928, 0.3939, 0.4928, 0.3903, 0.4928, 0.3921, 0.4928, 0.3921, 0.4928, 0.3903, 0.4928, 0.3903, 0.4928, 0.3895, 0.4928, 0.3895, 0.4928, 0.3903, 0.4928, 0.3946, 0.4928, 0.3939, 0.4928, 0.3939, 0.4928, 0.3946, 0.4928, 0.3921, 0.4928, 0.3903, 0.4928, 0.3903, 0.4928, 0.3921, 0.4928, 0.3946, 0.4928, 0.3939, 0.4928, 0.3939, 0.4928, 0.3946, 0.4928, 0.3921, 0.4928, 0.3939, 0.4928, 0.3939, 0.4928, 0.3921, 0.4928, 0.3895, 0.4928, 0.3903, 0.4928, 0.3903, 0.4928, 0.3895, 0.4928, 0.3921, 0.4928, 0.3903, 0.4928, 0.3903, 0.4928, 0.3921, 0.4928, 0.3939, 0.4928, 0.3921, 0.4928, 0.3921, 0.4928, 0.3939, 0.4928, 0.3939, 0.4928, 0.3946, 0.4928, 0.3946, 0.4928, 0.3939, 0.4928, 0.3903, 0.4928, 0.3921, 0.4928, 0.3921, 0.4928, 0.3903, 0.4928, 0.3921, 0.4928, 0.3939, 0.4928, 0.3939, 0.4928, 0.3921, 0.4928, 0.3939, 0.4928, 0.3921, 0.4928, 0.3921, 0.4928, 0.3939, 0.4928, 0.3921, 0.4928, 0.3903, 0.4928, 0.3903, 0.4928, 0.3921, 0.4928, 0.3903, 0.4928, 0.3921, 0.4928, 0.3921, 0.4928, 0.3903, 0.4928, 0.3946, 0.4928, 0.3939, 0.4928, 0.3939, 0.4928, 0.3946, 0.4928, 0.3903, 0.4928, 0.3895, 0.4928, 0.3895, 0.4928, 0.3903, 0.4928, 0.3921, 0.4928, 0.3939, 0.4928, 0.3939, 0.4928, 0.3921, 0.4928, 0.3895, 0.4928, 0.3903, 0.4928, 0.3903, 0.4928, 0.3895, 0.4928, 0.3903, 0.4928, 0.3895, 0.4928, 0.3895, 0.4928, 0.3903, 0.4928, 0.3903, 0.4693, 0.3903, 0.4928, 0.3921, 0.4928, 0.3921, 0.4693, 0.3895, 0.4693, 0.3895, 0.4928, 0.3903, 0.4928, 0.3903, 0.4693, 0.3939, 0.4693, 0.3921, 0.4693, 0.3921, 0.4693, 0.3939, 0.4693, 0.3939, 0.4928, 0.3946, 0.4928, 0.3946, 0.4928, 0.3939, 0.4928, 0.3903, 0.4693, 0.3903, 0.4928, 0.3895, 0.4928, 0.3895, 0.4693, 0.3939, 0.4693, 0.3921, 0.4693, 0.3921, 0.4693, 0.3939, 0.4693, 0.3921, 0.4693, 0.3921, 0.4928, 0.3903, 0.4928, 0.3903, 0.4693, 0.3946, 0.4693, 0.3939, 0.4693, 0.3939, 0.4693, 0.3946, 0.4693, 0.3939, 0.4693, 0.3939, 0.4928, 0.3921, 0.4928, 0.3921, 0.4693, 0.3946, 0.4693, 0.3946, 0.4928, 0.3939, 0.4928, 0.3939, 0.4693, 0.3903, 0.4693, 0.3921, 0.4693, 0.3921, 0.4693, 0.3903, 0.4693, 0.3939, 0.4693, 0.3939, 0.4928, 0.3946, 0.4928, 0.3946, 0.4693, 0.3921, 0.4693, 0.3921, 0.4928, 0.3939, 0.4928, 0.3939, 0.4693, 0.3921, 0.4693, 0.3903, 0.4693, 0.3903, 0.4693, 0.3921, 0.4693, 0.3939, 0.4693, 0.3921, 0.4693, 0.3921, 0.4693, 0.3939, 0.4693, 0.3921, 0.4693, 0.3939, 0.4693, 0.3939, 0.4693, 0.3921, 0.4693, 0.3903, 0.4693, 0.3895, 0.4693, 0.3895, 0.4693, 0.3903, 0.4693, 0.3921, 0.4693, 0.3903, 0.4693, 0.3903, 0.4693, 0.3921, 0.4693, 0.3921, 0.4693, 0.3939, 0.4693, 0.3939, 0.4693, 0.3921, 0.4693, 0.3939, 0.4693, 0.3946, 0.4693, 0.3946, 0.4693, 0.3939, 0.4693, 0.3895, 0.4693, 0.3903, 0.4693, 0.3903, 0.4693, 0.3895, 0.4693, 0.3903, 0.4693, 0.3895, 0.4693, 0.3895, 0.4693, 0.3903, 0.4693, 0.3946, 0.4693, 0.3939, 0.4693, 0.3939, 0.4693, 0.3946, 0.4693, 0.3939, 0.4693, 0.3946, 0.4693, 0.3946, 0.4693, 0.3939, 0.4693, 0.3903, 0.4693, 0.3921, 0.4693, 0.3921, 0.4693, 0.3903, 0.4693, 0.3921, 0.4693, 0.3903, 0.4693, 0.3903, 0.4693, 0.3921, 0.4693, 0.3903, 0.4693, 0.3895, 0.4693, 0.3895, 0.4693, 0.3903, 0.4693, 0.3895, 0.4693, 0.3903, 0.4693, 0.3903, 0.4693, 0.3895, 0.4693, 0.3903, 0.4693, 0.3921, 0.4693, 0.3921, 0.4693, 0.3903, 0.4693, 0.3921, 0.4693, 0.3939, 0.4693, 0.3939, 0.4693, 0.3921, 0.4693, 0.3939, 0.4693, 0.3946, 0.4693, 0.3946, 0.4693, 0.3939, 0.4693, 0.3946, 0.4693, 0.3939, 0.4693, 0.3939, 0.4693, 0.3946, 0.4693, 0.3939, 0.4693, 0.3921, 0.4693, 0.3921, 0.4693, 0.3939, 0.4693, 0.3921, 0.4693, 0.3903, 0.4693, 0.3903, 0.4693, 0.3921, 0.4693, 0.3903, 0.4693, 0.3895, 0.4693, 0.3895, 0.4693, 0.3903, 0.4693, 0.3921, 0.4693, 0.3939, 0.4693, 0.3939, 0.4693, 0.3921, 0.4693, 0.3895, 0.4693, 0.3903, 0.4693, 0.3903, 0.4693, 0.3895, 0.4693, 0.3939, 0.4693, 0.3946, 0.4693, 0.3946, 0.4693, 0.3939, 0.4693, 0.3903, 0.4693, 0.3921, 0.4693, 0.3921, 0.4693, 0.3903, 0.4693, 0.3946, 0.4693, 0.3939, 0.4693, 0.3939, 0.4693, 0.3946, 0.4693, 0.2323, 0.9277, 0.2323, 0.9277, 0.2323, 0.9277, 0.2323, 0.9277, 0.2323, 0.9277, 0.2323, 0.9277, 0.2323, 0.9277, 0.2323, 0.9277, 0.2323, 0.9277, 0.2323, 0.9277, 0.2323, 0.9277, 0.2323, 0.9277, 0.2323, 0.9277, 0.2323, 0.9277, 0.2323, 0.9277, 0.2323, 0.9277, 0.2323, 0.9277, 0.2323, 0.9277, 0.2323, 0.9277, 0.2323, 0.9277, 0.2323, 0.9277, 0.2323, 0.9074, 0.2323, 0.9074, 0.2323, 0.9277, 0.2104, 0.9085, 0.2104, 0.9151, 0.2104, 0.9151, 0.2104, 0.9085, 0.2104, 0.9151, 0.2104, 0.9151, 0.2104, 0.9151, 0.2104, 0.9151, 0.2104, 0.9151, 0.2104, 0.9085, 0.2104, 0.9085, 0.2104, 0.9151, 0.2104, 0.9085, 0.2104, 0.9085, 0.2104, 0.9085, 0.2104, 0.9085, 0.2323, 0.9074, 0.2323, 0.9074, 0.2323, 0.9066, 0.2323, 0.9066, 0.2323, 0.9277, 0.2323, 0.9277, 0.2323, 0.9284, 0.2323, 0.9284, 0.2323, 0.9074, 0.2323, 0.9277, 0.2323, 0.9284, 0.2323, 0.9066, 0.2323, 0.9277, 0.2323, 0.9074, 0.2323, 0.9066, 0.2323, 0.9284, 0.8389, 0.356, 0.8389, 0.356, 0.8389, 0.356, 0.8389, 0.356, 0.2323, 0.9074, 0.2323, 0.9074, 0.2323, 0.9074, 0.2323, 0.9074, 0.2323, 0.9074, 0.2323, 0.9277, 0.2323, 0.9277, 0.2323, 0.9074, 0.2323, 0.9277, 0.2323, 0.9277, 0.2323, 0.9277, 0.2323, 0.9277, 0.2323, 0.9074, 0.2323, 0.9074, 0.2323, 0.9277, 0.2323, 0.9277, 0.2323, 0.9074, 0.2323, 0.9277, 0.2323, 0.9277, 0.2323, 0.9074, 0.2323, 0.9277, 0.2323, 0.9277, 0.2323, 0.9277, 0.2323, 0.9277, 0.2323, 0.9074, 0.2323, 0.9074, 0.2323, 0.9074, 0.2323, 0.9074, 0.2323, 0.9074, 0.2323, 0.9277, 0.2323, 0.9277, 0.2323, 0.9074, 0.2323, 0.9277, 0.2323, 0.9277, 0.2323, 0.9277, 0.2323, 0.9277, 0.2323, 0.9277, 0.2323, 0.9277, 0.2323, 0.9277, 0.2323, 0.9277, 0.2323, 0.9277, 0.2323, 0.9277, 0.2323, 0.9277, 0.2323, 0.9277, 0.2323, 0.9277, 0.2323, 0.9277, 0.2323, 0.9277, 0.2323, 0.9277, 0.2323, 0.9277, 0.2323, 0.9277, 0.2323, 0.9277, 0.2323, 0.9277, 0.2323, 0.9277, 0.2323, 0.9074, 0.2323, 0.9074, 0.2323, 0.9277, 0.2104, 0.9085, 0.2104, 0.9151, 0.2104, 0.9151, 0.2104, 0.9085, 0.2104, 0.9151, 0.2104, 0.9151, 0.2104, 0.9151, 0.2104, 0.9151, 0.2104, 0.9151, 0.2104, 0.9085, 0.2104, 0.9085, 0.2104, 0.9151, 0.2104, 0.9085, 0.2104, 0.9085, 0.2104, 0.9085, 0.2104, 0.9085, 0.2323, 0.9074, 0.2323, 0.9074, 0.2323, 0.9066, 0.2323, 0.9066, 0.2323, 0.9277, 0.2323, 0.9277, 0.2323, 0.9284, 0.2323, 0.9284, 0.2323, 0.9074, 0.2323, 0.9277, 0.2323, 0.9284, 0.2323, 0.9066, 0.2323, 0.9277, 0.2323, 0.9074, 0.2323, 0.9066, 0.2323, 0.9284, 0.8389, 0.356, 0.8389, 0.356, 0.8389, 0.356, 0.8389, 0.356, 0.2323, 0.9074, 0.2323, 0.9074, 0.2323, 0.9074, 0.2323, 0.9074, 0.2323, 0.9074, 0.2323, 0.9277, 0.2323, 0.9277, 0.2323, 0.9074, 0.2323, 0.9277, 0.2323, 0.9277, 0.2323, 0.9277, 0.2323, 0.9277, 0.2323, 0.9074, 0.2323, 0.9074, 0.2323, 0.9277, 0.2323, 0.9277, 0.2323, 0.9074, 0.2323, 0.9277, 0.2323, 0.9277, 0.2323, 0.9074, 0.2323, 0.9277, 0.2323, 0.9277, 0.2323, 0.9277, 0.2323, 0.9277, 0.2323, 0.9074, 0.2323, 0.9074, 0.2323, 0.9074, 0.2323, 0.9074, 0.2323, 0.9074, 0.2323, 0.9277, 0.2323, 0.9277, 0.2323, 0.9074, 0.2155, 0.7778, 0.2155, 0.7778, 0.2155, 0.7778, 0.2155, 0.7778, 0.2116, 0.7628, 0.2116, 0.7628, 0.2116, 0.7628, 0.2116, 0.7628, 0.2155, 0.7778, 0.2155, 0.7778, 0.2155, 0.7778, 0.2155, 0.7778, 0.2116, 0.7628, 0.2116, 0.7628, 0.2116, 0.7628, 0.2116, 0.7628, 0.2155, 0.7778, 0.2155, 0.7778, 0.2155, 0.7778, 0.2155, 0.7778, 0.2116, 0.7628, 0.2116, 0.7628, 0.2116, 0.7628, 0.2116, 0.7628, 0.2155, 0.7778, 0.2155, 0.7778, 0.2155, 0.7778, 0.2155, 0.7778, 0.2116, 0.7628, 0.2116, 0.7628, 0.2116, 0.7628, 0.2116, 0.7628, 0.2155, 0.7778, 0.2155, 0.7778, 0.2155, 0.7778, 0.2155, 0.7778, 0.2116, 0.7628, 0.2116, 0.7628, 0.2116, 0.7628, 0.2116, 0.7628, 0.2155, 0.7778, 0.2155, 0.7778, 0.2155, 0.7778, 0.2155, 0.7778, 0.2116, 0.7628, 0.2116, 0.7628, 0.2116, 0.7628, 0.2116, 0.7628, 0.2196, 0.7833, 0.2196, 0.7833, 0.2196, 0.7833, 0.2196, 0.7833, 0.2155, 0.7778, 0.2155, 0.7778, 0.2155, 0.7778, 0.2155, 0.7778, 0.2116, 0.7628, 0.2116, 0.7628, 0.2116, 0.7628, 0.2116, 0.7628, 0.2155, 0.7778, 0.2155, 0.7778, 0.2155, 0.7778, 0.2155, 0.7778, 0.2116, 0.7628, 0.2116, 0.7628, 0.2116, 0.7628, 0.2116, 0.7628, 0.2155, 0.7778, 0.2155, 0.7778, 0.2155, 0.7778, 0.2155, 0.7778, 0.2116, 0.7628, 0.2116, 0.7628, 0.2116, 0.7628, 0.2116, 0.7628, 0.2155, 0.7778, 0.2155, 0.7778, 0.2155, 0.7778, 0.2155, 0.7778, 0.2155, 0.7778, 0.2155, 0.7778, 0.2116, 0.7628, 0.2155, 0.7778, 0.2116, 0.7628, 0.2155, 0.7778, 0.2155, 0.7778, 0.2155, 0.7778, 0.2155, 0.7778, 0.2155, 0.7778, 0.2116, 0.7628, 0.2155, 0.7778, 0.2116, 0.7628, 0.2155, 0.7778, 0.2116, 0.7628, 0.2155, 0.7778, 0.2155, 0.7778, 0.2155, 0.7778, 0.2155, 0.7778, 0.2155, 0.7778, 0.2155, 0.7778, 0.2155, 0.7778, 0.2155, 0.7778, 0.2196, 0.7833, 0.2155, 0.7778, 0.2155, 0.7778, 0.2155, 0.7778, 0.2155, 0.7778, 0.2155, 0.7778, 0.2155, 0.7778, 0.2155, 0.7778, 0.2155, 0.7778, 0.2155, 0.7778, 0.2155, 0.7778, 0.2155, 0.7778, 0.2155, 0.7778, 0.2155, 0.7778, 0.2155, 0.7778, 0.2155, 0.7778])
me_plane_073.materials.append(mat_gradient)
me_plane_073.use_remesh_fix_poles = True
me_plane_073.use_remesh_preserve_attributes = False
me_plane_073.use_mirror_vertex_groups = False
me_plane_073.update()

# ---- objects
ob_building_030 = bpy.data.objects.new('Building.030', me_plane_073)

# ---- transforms, parenting, visibility, modifiers, constraints
ob_building_030.location = (0.0, -20.0, 0.0)
ob_building_030.lineart.crease_threshold = 0.0
_m = ob_building_030.modifiers.new('Mirror', 'MIRROR')
_m.use_clip = True
_m = ob_building_030.modifiers.new('Auto Smooth', 'NODES')
_m.node_group = ng_auto_smooth
_gi = [s.identifier for s in ng_auto_smooth.interface.items_tree if s.item_type == 'SOCKET' and s.in_out == 'INPUT']
_m[_gi[1]] = 0.5236  # Angle

# ---- collection membership
col_collection.objects.link(ob_building_030)

# ---- scene / render settings (as saved in the file)
scene.frame_start = 1; scene.frame_end = 250; scene.frame_set(56)
scene.render.engine = 'BLENDER_EEVEE_NEXT'
scene.cycles.use_denoising = False
scene.cycles.samples = 128
scene.cycles.sampling_pattern = 'TABULATED_SOBOL'
scene.cycles.use_adaptive_sampling = False
scene.cycles.use_light_tree = False
scene.eevee.use_gtao = True
scene.view_settings.view_transform = 'Filmic'
bpy.context.view_layer.update()

# ---- added for rendering (the .blend has no active camera and no usable light): camera, sun
cam_auto = bpy.data.cameras.new('AutoCamera')
cam_auto.lens = 50.0
cam_auto.sensor_width = 36.0
cam_auto.clip_end = 2102.03
ob_auto_camera = bpy.data.objects.new('AutoCamera', cam_auto)
scene.collection.objects.link(ob_auto_camera)
ob_auto_camera.location = (119.774, -153.729, 115.857)
ob_auto_camera.rotation_euler = (1.09748, -7.21219e-08, 0.694738)
scene.camera = ob_auto_camera
light_auto_sun = bpy.data.lights.new('AutoSun', 'SUN')
light_auto_sun.energy = 3.0
light_auto_sun.angle = 0.0523599
ob_auto_sun = bpy.data.objects.new('AutoSun', light_auto_sun)
scene.collection.objects.link(ob_auto_sun)
ob_auto_sun.rotation_euler = (0.872665, 0.174533, 0.523599)
bpy.context.view_layer.update()
